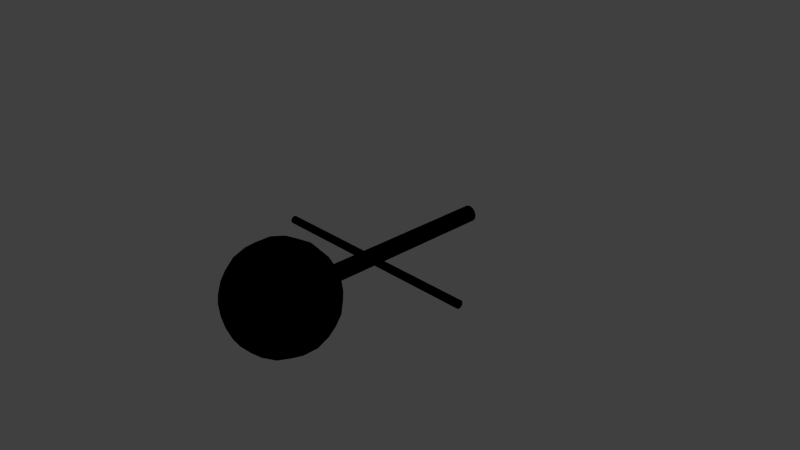 # Source: robot.blend  (saved by Blender 2.71.0; exported with 4.5.12 LTS)
import bpy
from mathutils import Matrix  # noqa: F401  (used for matrix-valued properties, if any)

bpy.ops.wm.read_factory_settings(use_empty=True)
scene = bpy.context.scene
scene.name = 'Scene'

# ---- collections
col_collection_1 = bpy.data.collections.new('Collection 1'); scene.collection.children.link(col_collection_1)

# ---- materials (node trees are filled in below, after node groups)
mat_material = bpy.data.materials.new('Material')
mat_material.alpha_threshold = 0.0
mat_material.use_transparent_shadow = False
mat_material.diffuse_color = (0.0, 0.0, 0.0, 1.0)
mat_material.roughness = 0.5
mat_material.line_color = (0.0, 0.0, 0.0, 1.0)

# ---- material node trees

# ---- world
world_world = bpy.data.worlds.new('World'); scene.world = world_world
world_world.color = (0.05088, 0.05088, 0.05088)
world_world.use_sun_shadow = False
world_world.sun_shadow_jitter_overblur = 0.0
world_world.cycles.sampling_method = 'MANUAL'
world_world.cycles.sample_map_resolution = 256

# ---- cameras
cam_camera = bpy.data.cameras.new('Camera')
cam_camera.clip_end = 100.0
cam_camera.lens = 35.0
cam_camera.sensor_width = 32.0
cam_camera.sensor_height = 18.0
cam_camera.ortho_scale = 7.314
cam_camera.dof.focus_distance = 0.0
cam_camera.dof.aperture_fstop = 128.0

# ---- lights
light_lamp = bpy.data.lights.new('Lamp', 'POINT')
light_lamp.transmission_factor = 0.0
light_lamp.cutoff_distance = 30.0
light_lamp.energy = 100.0
light_lamp.shadow_buffer_clip_start = 1.001
light_lamp.shadow_soft_size = 0.1
light_lamp.shadow_maximum_resolution = 0.006
light_lamp.use_absolute_resolution = True
light_lamp.cycles.use_multiple_importance_sampling = False

# ---- meshes
me_sphere = bpy.data.meshes.new('Sphere')
me_sphere.from_pydata([(-1.51e-07, 0.0, -1.0), (-0.2603, 0.1078, 0.9595), (-0.4995, 0.2069, 0.8413), (-0.6982, 0.2892, 0.6549), (-0.8404, 0.3481, 0.4154), (-0.9145, 0.3788, 0.1423), (-0.9145, 0.3788, -0.1423), (-0.8404, 0.3481, -0.4154), (-0.6982, 0.2892, -0.6549), (-0.4995, 0.2069, -0.8413), (-0.2603, 0.1078, -0.9595), (-0.1992, 0.1992, 0.9595), (-0.3823, 0.3823, 0.8413), (-0.5344, 0.5344, 0.6549), (-0.6432, 0.6432, 0.4154), (-0.6999, 0.6999, 0.1423), (-0.6999, 0.6999, -0.1423), (-0.6432, 0.6432, -0.4154), (-0.5344, 0.5344, -0.6549), (-0.3823, 0.3823, -0.8413), (-0.1992, 0.1992, -0.9595), (-0.1078, 0.2603, 0.9595), (-0.2069, 0.4995, 0.8413), (-0.2892, 0.6982, 0.6549), (-0.3481, 0.8404, 0.4154), (-0.3788, 0.9145, 0.1423), (-0.3788, 0.9145, -0.1423), (-0.3481, 0.8404, -0.4154), (-0.2892, 0.6982, -0.6549), (-0.2069, 0.4995, -0.8413), (-0.1078, 0.2603, -0.9595), (-1.382e-07, 0.2817, 0.9595), (-1.158e-07, 0.5406, 0.8413), (-1.009e-07, 0.7557, 0.6549), (-1.009e-07, 0.9096, 0.4154), (-7.11e-08, 0.9898, 0.1423), (-7.11e-08, 0.9898, -0.1423), (-4.13e-08, 0.9096, -0.4154), (-1.307e-07, 0.7557, -0.6549), (-1.158e-07, 0.5406, -0.8413), (-1.531e-07, 0.2817, -0.9595), (-2.088e-07, -1.395e-07, 1.0), (0.1078, 0.2603, 0.9595), (0.2069, 0.4995, 0.8413), (0.2892, 0.6982, 0.6549), (0.3481, 0.8404, 0.4154), (0.3788, 0.9145, 0.1423), (0.3788, 0.9145, -0.1423), (0.3481, 0.8404, -0.4154), (0.2892, 0.6982, -0.6549), (0.2069, 0.4995, -0.8413), (0.1078, 0.2603, -0.9595), (0.1992, 0.1992, 0.9595), (0.3823, 0.3823, 0.8413), (0.5344, 0.5344, 0.6549), (0.6432, 0.6432, 0.4154), (0.6999, 0.6999, 0.1423), (0.6999, 0.6999, -0.1423), (0.6432, 0.6432, -0.4154), (0.5344, 0.5344, -0.6549), (0.3823, 0.3823, -0.8413), (0.1992, 0.1992, -0.9595), (0.2603, 0.1078, 0.9595), (0.4995, 0.2069, 0.8413), (0.6982, 0.2892, 0.6549), (0.8404, 0.3481, 0.4154), (0.9145, 0.3788, 0.1423), (0.9145, 0.3788, -0.1423), (0.8404, 0.3481, -0.4154), (0.6982, 0.2892, -0.6549), (0.4995, 0.2069, -0.8413), (0.2603, 0.1078, -0.9595), (0.2817, -2.798e-08, 0.9595), (0.5406, -8.759e-08, 0.8413), (0.7557, -8.759e-08, 0.6549), (0.9096, -8.759e-08, 0.4154), (0.9898, -2.068e-07, 0.1423), (0.9898, -2.068e-07, -0.1423), (0.9096, -1.77e-07, -0.4154), (0.7557, 1.821e-09, -0.6549), (0.5406, -7.268e-08, -0.8413), (0.2817, -1.308e-08, -0.9595), (0.2603, -0.1078, 0.9595), (0.4995, -0.2069, 0.8413), (0.6982, -0.2892, 0.6549), (0.8404, -0.3481, 0.4154), (0.9145, -0.3788, 0.1423), (0.9145, -0.3788, -0.1423), (0.8404, -0.3481, -0.4154), (0.6982, -0.2892, -0.6549), (0.4995, -0.2069, -0.8413), (0.2603, -0.1078, -0.9595), (0.1992, -0.1992, 0.9595), (0.3823, -0.3823, 0.8413), (0.5344, -0.5344, 0.6549), (0.6432, -0.6432, 0.4154), (0.6999, -0.6999, 0.1423), (0.6999, -0.6999, -0.1423), (0.6432, -0.6432, -0.4154), (0.5344, -0.5344, -0.6549), (0.3823, -0.3823, -0.8413), (0.1992, -0.1992, -0.9595), (0.1078, -0.2603, 0.9595), (0.2069, -0.4995, 0.8413), (0.2892, -0.6982, 0.6549), (0.3481, -0.8404, 0.4154), (0.3788, -0.9145, 0.1423), (0.3788, -0.9145, -0.1423), (0.3481, -0.8404, -0.4154), (0.2892, -0.6982, -0.6549), (0.2069, -0.4995, -0.8413), (0.1078, -0.2603, -0.9595), (-1.978e-07, -0.2817, 0.9595), (-2.052e-07, -0.5406, 0.8413), (-2.797e-07, -0.7557, 0.6549), (-2.797e-07, -0.9096, 0.4154), (-3.691e-07, -0.9898, 0.1423), (-3.691e-07, -0.9898, -0.1423), (-2.797e-07, -0.9096, -0.4154), (-1.307e-07, -0.7557, -0.6549), (-2.35e-07, -0.5406, -0.8413), (-1.754e-07, -0.2817, -0.9595), (-0.1078, -0.2603, 0.9595), (-0.2069, -0.4995, 0.8413), (-0.2892, -0.6982, 0.6549), (-0.3481, -0.8404, 0.4154), (-0.3788, -0.9145, 0.1423), (-0.3788, -0.9145, -0.1423), (-0.3481, -0.8404, -0.4154), (-0.2892, -0.6982, -0.6549), (-0.2069, -0.4995, -0.8413), (-0.1078, -0.2603, -0.9595), (-0.1992, -0.1992, 0.9595), (-0.3823, -0.3823, 0.8413), (-0.5344, -0.5344, 0.6549), (-0.6432, -0.6432, 0.4154), (-0.6999, -0.6999, 0.1423), (-0.6999, -0.6999, -0.1423), (-0.6432, -0.6432, -0.4154), (-0.5344, -0.5344, -0.6549), (-0.3823, -0.3823, -0.8413), (-0.1992, -0.1992, -0.9595), (-0.2603, -0.1078, 0.9595), (-0.4995, -0.2069, 0.8413), (-0.6982, -0.2892, 0.6549), (-0.8404, -0.3481, 0.4154), (-0.9145, -0.3788, 0.1423), (-0.9145, -0.3788, -0.1423), (-0.8404, -0.3481, -0.4154), (-0.6982, -0.2892, -0.6549), (-0.4995, -0.2069, -0.8413), (-0.2603, -0.1078, -0.9595), (-0.2817, 6.143e-08, 0.9595), (-0.5406, 9.123e-08, 0.8413), (-0.7558, 1.508e-07, 0.6549), (-0.9096, 1.508e-07, 0.4154), (-0.9898, 2.402e-07, 0.1423), (-0.9898, 2.402e-07, -0.1423), (-0.9096, 1.508e-07, -0.4154), (-0.7557, 1.821e-09, -0.6549), (-0.5406, 1.061e-07, -0.8413), (-0.2817, 3.907e-08, -0.9595)], [], [(10, 9, 19, 20), (9, 8, 18, 19), (8, 7, 17, 18), (7, 6, 16, 17), (6, 5, 15, 16), (5, 4, 14, 15), (4, 3, 13, 14), (3, 2, 12, 13), (2, 1, 11, 12), (20, 19, 29, 30), (19, 18, 28, 29), (18, 17, 27, 28), (17, 16, 26, 27), (16, 15, 25, 26), (15, 14, 24, 25), (14, 13, 23, 24), (13, 12, 22, 23), (12, 11, 21, 22), (30, 29, 39, 40), (29, 28, 38, 39), (28, 27, 37, 38), (27, 26, 36, 37), (26, 25, 35, 36), (25, 24, 34, 35), (24, 23, 33, 34), (23, 22, 32, 33), (22, 21, 31, 32), (40, 39, 50, 51), (39, 38, 49, 50), (38, 37, 48, 49), (37, 36, 47, 48), (36, 35, 46, 47), (35, 34, 45, 46), (34, 33, 44, 45), (33, 32, 43, 44), (32, 31, 42, 43), (51, 50, 60, 61), (50, 49, 59, 60), (49, 48, 58, 59), (48, 47, 57, 58), (47, 46, 56, 57), (46, 45, 55, 56), (45, 44, 54, 55), (44, 43, 53, 54), (43, 42, 52, 53), (61, 60, 70, 71), (60, 59, 69, 70), (59, 58, 68, 69), (58, 57, 67, 68), (57, 56, 66, 67), (56, 55, 65, 66), (55, 54, 64, 65), (54, 53, 63, 64), (53, 52, 62, 63), (71, 70, 80, 81), (70, 69, 79, 80), (69, 68, 78, 79), (68, 67, 77, 78), (67, 66, 76, 77), (66, 65, 75, 76), (65, 64, 74, 75), (64, 63, 73, 74), (63, 62, 72, 73), (81, 80, 90, 91), (80, 79, 89, 90), (79, 78, 88, 89), (78, 77, 87, 88), (77, 76, 86, 87), (76, 75, 85, 86), (75, 74, 84, 85), (74, 73, 83, 84), (73, 72, 82, 83), (91, 90, 100, 101), (90, 89, 99, 100), (89, 88, 98, 99), (88, 87, 97, 98), (87, 86, 96, 97), (86, 85, 95, 96), (85, 84, 94, 95), (84, 83, 93, 94), (83, 82, 92, 93), (101, 100, 110, 111), (100, 99, 109, 110), (99, 98, 108, 109), (98, 97, 107, 108), (97, 96, 106, 107), (96, 95, 105, 106), (95, 94, 104, 105), (94, 93, 103, 104), (93, 92, 102, 103), (111, 110, 120, 121), (110, 109, 119, 120), (109, 108, 118, 119), (108, 107, 117, 118), (107, 106, 116, 117), (106, 105, 115, 116), (105, 104, 114, 115), (104, 103, 113, 114), (103, 102, 112, 113), (121, 120, 130, 131), (120, 119, 129, 130), (119, 118, 128, 129), (118, 117, 127, 128), (117, 116, 126, 127), (116, 115, 125, 126), (115, 114, 124, 125), (114, 113, 123, 124), (113, 112, 122, 123), (131, 130, 140, 141), (130, 129, 139, 140), (129, 128, 138, 139), (128, 127, 137, 138), (127, 126, 136, 137), (126, 125, 135, 136), (125, 124, 134, 135), (124, 123, 133, 134), (123, 122, 132, 133), (141, 140, 150, 151), (140, 139, 149, 150), (139, 138, 148, 149), (138, 137, 147, 148), (137, 136, 146, 147), (136, 135, 145, 146), (135, 134, 144, 145), (134, 133, 143, 144), (133, 132, 142, 143), (151, 150, 160, 161), (150, 149, 159, 160), (149, 148, 158, 159), (148, 147, 157, 158), (147, 146, 156, 157), (146, 145, 155, 156), (145, 144, 154, 155), (144, 143, 153, 154), (143, 142, 152, 153), (0, 161, 10), (161, 160, 9, 10), (160, 159, 8, 9), (159, 158, 7, 8), (158, 157, 6, 7), (157, 156, 5, 6), (156, 155, 4, 5), (155, 154, 3, 4), (154, 153, 2, 3), (153, 152, 1, 2), (152, 41, 1), (0, 10, 20), (1, 41, 11), (0, 20, 30), (11, 41, 21), (0, 30, 40), (21, 41, 31), (0, 40, 51), (31, 41, 42), (0, 51, 61), (42, 41, 52), (0, 61, 71), (52, 41, 62), (0, 71, 81), (62, 41, 72), (0, 81, 91), (72, 41, 82), (0, 91, 101), (82, 41, 92), (0, 101, 111), (92, 41, 102), (0, 111, 121), (102, 41, 112), (0, 121, 131), (112, 41, 122), (0, 131, 141), (122, 41, 132), (0, 141, 151), (132, 41, 142), (0, 151, 161), (142, 41, 152)])
me_sphere.materials.append(mat_material)
me_sphere.use_remesh_preserve_volume = False
me_sphere.use_remesh_preserve_attributes = False
me_sphere.use_mirror_vertex_groups = False
me_sphere.update()
me_cylinder_003 = bpy.data.meshes.new('Cylinder.003')
me_cylinder_003.from_pydata([(0.0, 1.0, -1.0), (0.0, 1.0, 1.0), (0.1951, 0.9808, -1.0), (0.1951, 0.9808, 1.0), (0.3827, 0.9239, -1.0), (0.3827, 0.9239, 1.0), (0.5556, 0.8315, -1.0), (0.5556, 0.8315, 1.0), (0.7071, 0.7071, -1.0), (0.7071, 0.7071, 1.0), (0.8315, 0.5556, -1.0), (0.8315, 0.5556, 1.0), (0.9239, 0.3827, -1.0), (0.9239, 0.3827, 1.0), (0.9808, 0.1951, -1.0), (0.9808, 0.1951, 1.0), (1.0, 7.55e-08, -1.0), (1.0, 7.55e-08, 1.0), (0.9808, -0.1951, -1.0), (0.9808, -0.1951, 1.0), (0.9239, -0.3827, -1.0), (0.9239, -0.3827, 1.0), (0.8315, -0.5556, -1.0), (0.8315, -0.5556, 1.0), (0.7071, -0.7071, -1.0), (0.7071, -0.7071, 1.0), (0.5556, -0.8315, -1.0), (0.5556, -0.8315, 1.0), (0.3827, -0.9239, -1.0), (0.3827, -0.9239, 1.0), (0.1951, -0.9808, -1.0), (0.1951, -0.9808, 1.0), (-3.258e-07, -1.0, -1.0), (-3.258e-07, -1.0, 1.0), (-0.1951, -0.9808, -1.0), (-0.1951, -0.9808, 1.0), (-0.3827, -0.9239, -1.0), (-0.3827, -0.9239, 1.0), (-0.5556, -0.8315, -1.0), (-0.5556, -0.8315, 1.0), (-0.7071, -0.7071, -1.0), (-0.7071, -0.7071, 1.0), (-0.8315, -0.5556, -1.0), (-0.8315, -0.5556, 1.0), (-0.9239, -0.3827, -1.0), (-0.9239, -0.3827, 1.0), (-0.9808, -0.1951, -1.0), (-0.9808, -0.1951, 1.0), (-1.0, 9.656e-07, -1.0), (-1.0, 9.656e-07, 1.0), (-0.9808, 0.1951, -1.0), (-0.9808, 0.1951, 1.0), (-0.9239, 0.3827, -1.0), (-0.9239, 0.3827, 1.0), (-0.8315, 0.5556, -1.0), (-0.8315, 0.5556, 1.0), (-0.7071, 0.7071, -1.0), (-0.7071, 0.7071, 1.0), (-0.5556, 0.8315, -1.0), (-0.5556, 0.8315, 1.0), (-0.3827, 0.9239, -1.0), (-0.3827, 0.9239, 1.0), (-0.1951, 0.9808, -1.0), (-0.1951, 0.9808, 1.0)], [], [(0, 1, 3, 2), (2, 3, 5, 4), (4, 5, 7, 6), (6, 7, 9, 8), (8, 9, 11, 10), (10, 11, 13, 12), (12, 13, 15, 14), (14, 15, 17, 16), (16, 17, 19, 18), (18, 19, 21, 20), (20, 21, 23, 22), (22, 23, 25, 24), (24, 25, 27, 26), (26, 27, 29, 28), (28, 29, 31, 30), (30, 31, 33, 32), (32, 33, 35, 34), (34, 35, 37, 36), (36, 37, 39, 38), (38, 39, 41, 40), (40, 41, 43, 42), (42, 43, 45, 44), (44, 45, 47, 46), (46, 47, 49, 48), (48, 49, 51, 50), (50, 51, 53, 52), (52, 53, 55, 54), (54, 55, 57, 56), (56, 57, 59, 58), (58, 59, 61, 60), (3, 1, 63, 61, 59, 57, 55, 53, 51, 49, 47, 45, 43, 41, 39, 37, 35, 33, 31, 29, 27, 25, 23, 21, 19, 17, 15, 13, 11, 9, 7, 5), (62, 63, 1, 0), (60, 61, 63, 62), (0, 2, 4, 6, 8, 10, 12, 14, 16, 18, 20, 22, 24, 26, 28, 30, 32, 34, 36, 38, 40, 42, 44, 46, 48, 50, 52, 54, 56, 58, 60, 62)])
me_cylinder_003.materials.append(mat_material)
me_cylinder_003.use_remesh_preserve_volume = False
me_cylinder_003.use_remesh_preserve_attributes = False
me_cylinder_003.use_mirror_vertex_groups = False
me_cylinder_003.update()
me_cylinder_004 = bpy.data.meshes.new('Cylinder.004')
me_cylinder_004.from_pydata([(0.0, 1.0, -1.0), (0.0, 1.0, 1.0), (0.1951, 0.9808, -1.0), (0.1951, 0.9808, 1.0), (0.3827, 0.9239, -1.0), (0.3827, 0.9239, 1.0), (0.5556, 0.8315, -1.0), (0.5556, 0.8315, 1.0), (0.7071, 0.7071, -1.0), (0.7071, 0.7071, 1.0), (0.8315, 0.5556, -1.0), (0.8315, 0.5556, 1.0), (0.9239, 0.3827, -1.0), (0.9239, 0.3827, 1.0), (0.9808, 0.1951, -1.0), (0.9808, 0.1951, 1.0), (1.0, 7.55e-08, -1.0), (1.0, 7.55e-08, 1.0), (0.9808, -0.1951, -1.0), (0.9808, -0.1951, 1.0), (0.9239, -0.3827, -1.0), (0.9239, -0.3827, 1.0), (0.8315, -0.5556, -1.0), (0.8315, -0.5556, 1.0), (0.7071, -0.7071, -1.0), (0.7071, -0.7071, 1.0), (0.5556, -0.8315, -1.0), (0.5556, -0.8315, 1.0), (0.3827, -0.9239, -1.0), (0.3827, -0.9239, 1.0), (0.1951, -0.9808, -1.0), (0.1951, -0.9808, 1.0), (-3.258e-07, -1.0, -1.0), (-3.258e-07, -1.0, 1.0), (-0.1951, -0.9808, -1.0), (-0.1951, -0.9808, 1.0), (-0.3827, -0.9239, -1.0), (-0.3827, -0.9239, 1.0), (-0.5556, -0.8315, -1.0), (-0.5556, -0.8315, 1.0), (-0.7071, -0.7071, -1.0), (-0.7071, -0.7071, 1.0), (-0.8315, -0.5556, -1.0), (-0.8315, -0.5556, 1.0), (-0.9239, -0.3827, -1.0), (-0.9239, -0.3827, 1.0), (-0.9808, -0.1951, -1.0), (-0.9808, -0.1951, 1.0), (-1.0, 9.656e-07, -1.0), (-1.0, 9.656e-07, 1.0), (-0.9808, 0.1951, -1.0), (-0.9808, 0.1951, 1.0), (-0.9239, 0.3827, -1.0), (-0.9239, 0.3827, 1.0), (-0.8315, 0.5556, -1.0), (-0.8315, 0.5556, 1.0), (-0.7071, 0.7071, -1.0), (-0.7071, 0.7071, 1.0), (-0.5556, 0.8315, -1.0), (-0.5556, 0.8315, 1.0), (-0.3827, 0.9239, -1.0), (-0.3827, 0.9239, 1.0), (-0.1951, 0.9808, -1.0), (-0.1951, 0.9808, 1.0)], [], [(0, 1, 3, 2), (2, 3, 5, 4), (4, 5, 7, 6), (6, 7, 9, 8), (8, 9, 11, 10), (10, 11, 13, 12), (12, 13, 15, 14), (14, 15, 17, 16), (16, 17, 19, 18), (18, 19, 21, 20), (20, 21, 23, 22), (22, 23, 25, 24), (24, 25, 27, 26), (26, 27, 29, 28), (28, 29, 31, 30), (30, 31, 33, 32), (32, 33, 35, 34), (34, 35, 37, 36), (36, 37, 39, 38), (38, 39, 41, 40), (40, 41, 43, 42), (42, 43, 45, 44), (44, 45, 47, 46), (46, 47, 49, 48), (48, 49, 51, 50), (50, 51, 53, 52), (52, 53, 55, 54), (54, 55, 57, 56), (56, 57, 59, 58), (58, 59, 61, 60), (3, 1, 63, 61, 59, 57, 55, 53, 51, 49, 47, 45, 43, 41, 39, 37, 35, 33, 31, 29, 27, 25, 23, 21, 19, 17, 15, 13, 11, 9, 7, 5), (62, 63, 1, 0), (60, 61, 63, 62), (0, 2, 4, 6, 8, 10, 12, 14, 16, 18, 20, 22, 24, 26, 28, 30, 32, 34, 36, 38, 40, 42, 44, 46, 48, 50, 52, 54, 56, 58, 60, 62)])
me_cylinder_004.materials.append(mat_material)
me_cylinder_004.use_remesh_preserve_volume = False
me_cylinder_004.use_remesh_preserve_attributes = False
me_cylinder_004.use_mirror_vertex_groups = False
me_cylinder_004.update()

# ---- objects
ob_sphere = bpy.data.objects.new('Sphere', me_sphere)
ob_cylinder_002 = bpy.data.objects.new('Cylinder.002', me_cylinder_003)
ob_cylinder_001 = bpy.data.objects.new('Cylinder.001', me_cylinder_004)
ob_lamp = bpy.data.objects.new('Lamp', light_lamp)
ob_camera = bpy.data.objects.new('Camera', cam_camera)

# ---- transforms, parenting, visibility, modifiers, constraints
ob_sphere.location = (0.0, -1.469, -0.03155)
ob_sphere.rotation_euler = (1.571, -0.0, 0.0)
ob_sphere.scale = (0.7405, 0.7405, 0.7405)
ob_sphere.lineart.crease_threshold = 0.0
ob_cylinder_002.location = (0.0, -0.07644, -0.03155)
ob_cylinder_002.rotation_euler = (1.571, -8.782e-07, 1.571)
ob_cylinder_002.scale = (0.0551, 0.0551, 1.579)
ob_cylinder_002.lineart.crease_threshold = 0.0
ob_cylinder_001.location = (0.0, 0.2349, -0.03155)
ob_cylinder_001.rotation_euler = (1.571, -0.0, 0.0)
ob_cylinder_001.scale = (0.1158, 0.1158, 1.579)
ob_cylinder_001.lineart.crease_threshold = 0.0
ob_lamp.location = (4.076, 1.005, 5.904)
ob_lamp.rotation_euler = (0.6503, 0.05522, 1.866)
ob_lamp.lock_rotations_4d = False
ob_lamp.empty_display_type = 'ARROWS'
ob_lamp.color = (0.0, 0.0, 0.0, 0.0)
ob_lamp.lineart.crease_threshold = 0.0
ob_camera.location = (7.481, -6.508, 5.344)
ob_camera.rotation_euler = (1.109, 0.01082, 0.8149)
ob_camera.lock_rotations_4d = False
ob_camera.empty_display_type = 'ARROWS'
ob_camera.color = (0.0, 0.0, 0.0, 0.0)
ob_camera.display_type = 'WIRE'
ob_camera.lineart.crease_threshold = 0.0

# ---- collection membership
col_collection_1.objects.link(ob_sphere)
col_collection_1.objects.link(ob_cylinder_002)
col_collection_1.objects.link(ob_cylinder_001)
col_collection_1.objects.link(ob_lamp)
col_collection_1.objects.link(ob_camera)

# ---- scene / render settings (as saved in the file)
scene.camera = ob_camera
scene.frame_start = 1; scene.frame_end = 250; scene.frame_set(1)
scene.render.engine = 'BLENDER_EEVEE_NEXT'
scene.render.resolution_percentage = 50
scene.render.dither_intensity = 0.0
scene.cycles.use_denoising = False
scene.cycles.samples = 10
scene.cycles.sampling_pattern = 'TABULATED_SOBOL'
scene.cycles.light_sampling_threshold = 0.0
scene.cycles.use_adaptive_sampling = False
scene.cycles.use_light_tree = False
scene.cycles.blur_glossy = 0.0
scene.cycles.volume_bounces = 1
scene.cycles.pixel_filter_type = 'GAUSSIAN'
scene.cycles.sample_clamp_indirect = 0.0
scene.view_settings.view_transform = 'Standard'
bpy.context.view_layer.update()

